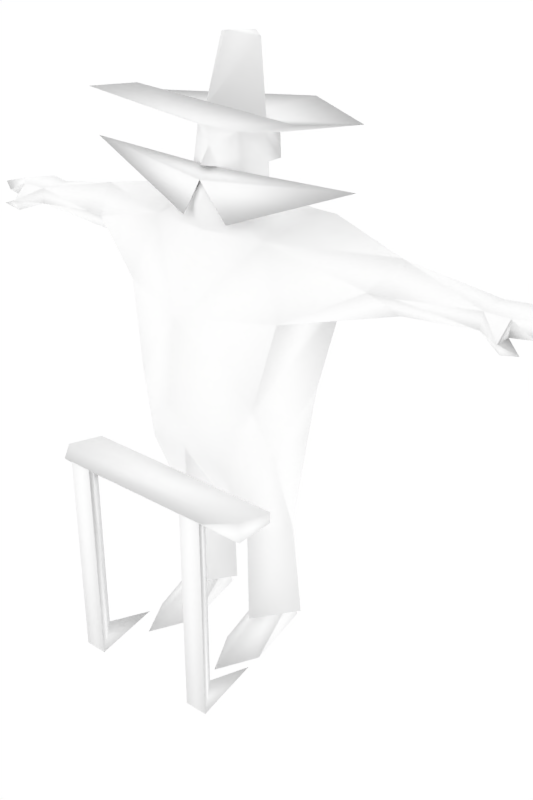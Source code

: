 # Source: malenpc20.blend  (saved by Blender 2.68.0; exported with 4.5.12 LTS)
import bpy
from mathutils import Matrix  # noqa: F401  (used for matrix-valued properties, if any)

bpy.ops.wm.read_factory_settings(use_empty=True)
scene = bpy.context.scene
scene.name = 'Scene'

# ---- collections
col_collection_1 = bpy.data.collections.new('Collection 1'); scene.collection.children.link(col_collection_1)
col_collection_2 = bpy.data.collections.new('Collection 2'); scene.collection.children.link(col_collection_2)
col_collection_2.hide_render = True
col_collection_2.hide_viewport = True
col_collection_11 = bpy.data.collections.new('Collection 11'); scene.collection.children.link(col_collection_11)

# ---- materials (node trees are filled in below, after node groups)
mat_npcs = bpy.data.materials.new('npcs')
mat_npcs.alpha_threshold = 0.0
mat_npcs.use_transparent_shadow = False
mat_npcs.diffuse_color = (1.0, 1.0, 1.0, 1.0)
mat_npcs.roughness = 0.5
mat_npcs.line_color = (0.0, 0.0, 0.0, 1.0)
mat_catmoufobjects1 = bpy.data.materials.new('catmoufobjects1')
mat_catmoufobjects1.alpha_threshold = 0.0
mat_catmoufobjects1.use_transparent_shadow = False
mat_catmoufobjects1.diffuse_color = (1.0, 1.0, 1.0, 1.0)
mat_catmoufobjects1.roughness = 0.5
mat_catmoufobjects1.line_color = (0.0, 0.0, 0.0, 1.0)

# ---- material node trees

# ---- world
world_world = bpy.data.worlds.new('World'); scene.world = world_world
world_world.color = (1.0, 1.0, 1.0)
world_world.use_sun_shadow = False
world_world.sun_shadow_jitter_overblur = 0.0
world_world.cycles.sampling_method = 'MANUAL'
world_world.cycles.sample_map_resolution = 256

# ---- meshes
me_cube = bpy.data.meshes.new('Cube')
me_cube.from_pydata([(-0.1221, -0.1554, 1.72), (-0.08964, -0.1332, 2.013), (-0.1536, -0.04123, 1.746), (-0.1363, -0.04043, 1.902), (-0.1246, -0.04068, 1.996), (-0.1309, -0.03858, 2.044), (-0.0417, -0.177, 1.899), (-0.1053, 0.0005323, 1.941), (-0.1485, 0.01269, 1.998), (-0.1541, 0.009701, 1.911), (-0.339, -0.2369, 1.431), (-0.3488, 0.1312, 1.431), (-0.3298, 0.0944, 1.73), (-0.2336, 0.1152, 1.723), (-0.3179, 0.02327, 1.094), (-0.2377, -0.1915, 1.687), (-0.2637, -0.2785, 1.094), (-1.004, -0.08484, 1.547), (-1.006, 0.05193, 1.559), (-1.006, -0.07535, 1.608), (-1.006, 0.04933, 1.608), (-0.6152, -0.1236, 1.583), (-0.672, -0.005403, 1.479), (-0.672, -0.01226, 1.68), (-0.672, 0.1019, 1.576), (-0.7116, -0.1117, 1.583), (-0.2809, -0.1828, 0.891), (-0.2868, 0.01816, 0.891), (-0.1534, -0.3446, 0.891), (-0.304, -0.03397, 0.1205), (-0.178, 0.1047, 0.1205), (-0.04409, -0.01915, 0.1205), (-0.178, -0.2018, 0.1205), (-0.2667, -0.04561, 0.5121), (-0.1567, -0.1816, 0.5121), (-0.1567, 0.06173, 0.5121), (-0.03468, -0.04685, 0.5121), (-0.1594, 0.09976, 0.3765), (-0.2654, -0.245, 0.0), (-0.08712, -0.2326, 0.0), (-0.1791, -0.4104, 0.0), (-0.2104, 0.0655, 0.0), (-0.145, 0.0655, 0.0), (-0.1793, -0.1113, 0.1284), (-0.1793, 0.03787, 0.1284), (-0.2403, -0.03008, 0.1284), (-0.1146, -0.02172, 0.1284), (-1.104, 0.07322, 1.554), (-1.104, 0.06366, 1.612), (-1.104, -0.09026, 1.554), (-1.104, -0.08639, 1.612), (-1.192, 0.06142, 1.57), (-1.193, -0.01671, 1.605), (-1.193, -0.09395, 1.57), (-1.278, -0.04548, 1.581), (-1.102, -0.1548, 1.554), (-1.171, -0.1433, 1.531), (-1.101, -0.1297, 1.51), (-0.5738, -0.1431, 1.902), (-0.0966, -0.2087, 1.716), (-0.4199, 0.1071, 2.043), (-0.08499, -0.01034, 2.299), (-0.4514, -0.2816, 2.114), (0.1221, -0.1554, 1.72), (0.08964, -0.1332, 2.013), (0.1536, -0.04123, 1.746), (0.1363, -0.04043, 1.902), (0.1246, -0.04068, 1.996), (0.1309, -0.03858, 2.044), (0.0, 0.1099, 1.746), (0.0417, -0.177, 1.899), (0.1053, 0.0005323, 1.941), (0.0, -0.2308, 1.784), (0.1485, 0.01269, 1.998), (0.1541, 0.009701, 1.911), (0.339, -0.2369, 1.431), (0.3488, 0.1312, 1.431), (0.3298, 0.0944, 1.73), (0.2336, 0.1152, 1.723), (0.3179, 0.02327, 1.094), (0.0, 0.1933, 1.431), (0.2377, -0.1915, 1.687), (0.0, 0.1349, 1.094), (0.2637, -0.2785, 1.094), (1.004, -0.08484, 1.547), (1.006, 0.05193, 1.559), (1.006, -0.07535, 1.608), (1.006, 0.04933, 1.608), (0.6152, -0.1236, 1.583), (0.672, -0.005403, 1.479), (0.672, -0.01226, 1.68), (0.672, 0.1019, 1.576), (0.7116, -0.1117, 1.583), (0.2809, -0.1828, 0.891), (0.2868, 0.01816, 0.891), (0.1534, -0.3446, 0.891), (0.304, -0.03397, 0.1205), (0.178, 0.1047, 0.1205), (0.04409, -0.01915, 0.1205), (0.178, -0.2018, 0.1205), (0.2667, -0.04561, 0.5121), (0.1567, -0.1816, 0.5121), (0.1567, 0.06173, 0.5121), (0.03468, -0.04685, 0.5121), (0.1594, 0.09976, 0.3765), (0.2654, -0.245, 0.0), (0.08712, -0.2326, 0.0), (0.1791, -0.4104, 0.0), (0.2104, 0.0655, 0.0), (0.145, 0.0655, 0.0), (0.1793, -0.1113, 0.1284), (0.1793, 0.03787, 0.1284), (0.2403, -0.03008, 0.1284), (0.1146, -0.02172, 0.1284), (1.104, 0.07322, 1.554), (1.104, 0.06366, 1.612), (1.104, -0.09026, 1.554), (1.104, -0.08639, 1.612), (1.192, 0.06142, 1.57), (1.193, -0.01671, 1.605), (1.193, -0.09395, 1.57), (1.278, -0.04548, 1.581), (1.102, -0.1548, 1.554), (1.171, -0.1433, 1.531), (1.101, -0.1297, 1.51), (0.0, -0.1769, 1.965), (0.0, 0.06447, 1.984), (0.0, -0.2179, 1.905), (0.0, -0.3692, 1.412), (0.0, -0.419, 1.094), (0.0, 0.07356, 0.891), (0.0, -0.3446, 0.891), (0.0, -0.2241, 1.688), (0.5738, -0.1431, 1.902), (0.0, -0.2273, 1.858), (0.0966, -0.2087, 1.716), (0.0, -0.1827, 1.898), (0.0, -0.1844, 2.031), (0.0, -0.4884, 2.214), (0.0, 0.3999, 2.032), (0.0, 0.06992, 2.032), (0.0, -0.1893, 2.093), (0.0, -0.08258, 2.318), (0.0, 0.06283, 2.303), (0.4199, 0.1071, 2.043), (0.08499, -0.01034, 2.299), (0.4514, -0.2816, 2.114)], [], [(7, 8, 4), (72, 6, 0), (7, 9, 8), (9, 4, 8), (4, 9, 3), (21, 25, 22), (21, 23, 25), (20, 19, 23), (18, 20, 24), (11, 10, 22), (22, 10, 21), (12, 23, 15), (24, 11, 22), (17, 18, 22), (19, 17, 25), (17, 22, 25), (18, 24, 22), (80, 82, 14), (10, 11, 16), (34, 36, 131), (31, 30, 37), (30, 29, 37), (36, 35, 130), (31, 36, 32), (131, 36, 130), (28, 34, 131), (34, 33, 32), (41, 42, 39), (40, 38, 39), (46, 43, 39), (43, 45, 38), (45, 41, 38), (41, 39, 38), (42, 44, 46), (44, 41, 45), (44, 42, 41), (42, 46, 39), (129, 16, 28), (20, 23, 24), (19, 25, 23), (128, 10, 16), (47, 49, 53), (49, 50, 53), (50, 48, 52), (48, 47, 51), (52, 51, 54), (37, 33, 35), (29, 33, 37), (103, 98, 99), (36, 37, 35), (33, 29, 32), (36, 31, 37), (55, 50, 49), (49, 56, 55), (48, 20, 47), (57, 18, 17), (18, 49, 47), (20, 48, 19), (18, 57, 49), (17, 19, 55), (51, 47, 53), (52, 48, 51), (51, 53, 54), (6, 125, 1), (132, 72, 0), (6, 1, 0), (132, 15, 128), (10, 15, 21), (80, 14, 11), (12, 13, 11), (27, 33, 26), (35, 33, 27), (35, 27, 130), (129, 128, 16), (15, 10, 128), (27, 82, 130), (28, 131, 129), (82, 27, 14), (14, 27, 26, 16), (132, 0, 15), (2, 15, 0), (9, 7, 3), (3, 7, 2), (58, 59, 134), (136, 58, 134), (59, 136, 134), (59, 58, 136), (125, 6, 127), (137, 1, 125), (7, 69, 2), (7, 126, 69), (4, 3, 1), (3, 0, 1), (2, 0, 3), (33, 34, 26), (13, 69, 80), (13, 2, 69), (13, 15, 2), (12, 15, 13), (11, 13, 80), (15, 23, 21), (12, 11, 24), (24, 23, 12), (16, 11, 14), (101, 100, 93), (19, 50, 55), (17, 55, 57), (47, 20, 18), (115, 87, 86), (16, 26, 28), (30, 31, 29), (31, 32, 29), (38, 40, 43), (40, 39, 43), (50, 52, 53), (53, 52, 54), (55, 56, 57), (56, 49, 57), (142, 143, 61), (4, 126, 7), (142, 61, 141), (61, 143, 140), (5, 61, 140), (61, 5, 141), (141, 5, 62), (139, 60, 140), (5, 60, 62), (138, 62, 137), (60, 4, 62), (126, 4, 60), (138, 141, 62), (60, 5, 140), (62, 1, 137), (139, 126, 60), (4, 1, 62), (71, 67, 73), (72, 63, 70), (71, 73, 74), (74, 73, 67), (67, 66, 74), (88, 89, 92), (88, 92, 90), (87, 90, 86), (85, 91, 87), (76, 89, 75), (89, 88, 75), (77, 81, 90), (91, 89, 76), (84, 89, 85), (86, 92, 84), (84, 92, 89), (85, 89, 91), (80, 79, 82), (75, 83, 76), (101, 131, 103), (98, 104, 97), (97, 104, 96), (103, 130, 102), (101, 103, 99), (131, 130, 103), (95, 131, 101), (96, 100, 99), (108, 106, 109), (107, 106, 105), (113, 106, 110), (110, 105, 112), (112, 105, 108), (108, 105, 106), (109, 113, 111), (111, 112, 108), (111, 108, 109), (109, 106, 113), (129, 95, 83), (87, 91, 90), (86, 90, 92), (128, 83, 75), (114, 120, 116), (116, 120, 117), (117, 119, 115), (115, 118, 114), (119, 121, 118), (104, 102, 100), (96, 104, 100), (34, 28, 26), (103, 102, 104), (100, 101, 99), (103, 104, 98), (122, 116, 117), (116, 122, 123), (115, 114, 87), (124, 84, 85), (85, 114, 116), (117, 115, 86), (85, 116, 124), (84, 122, 86), (118, 120, 114), (119, 118, 115), (118, 121, 120), (70, 64, 125), (132, 63, 72), (70, 63, 64), (132, 128, 81), (75, 88, 81), (80, 76, 79), (77, 76, 78), (94, 93, 100), (102, 94, 100), (102, 130, 94), (129, 83, 128), (81, 128, 75), (94, 130, 82), (95, 129, 131), (82, 79, 94), (79, 83, 93, 94), (132, 81, 63), (65, 63, 81), (74, 66, 71), (66, 65, 71), (133, 134, 135), (136, 134, 133), (135, 134, 136), (135, 136, 133), (125, 127, 70), (137, 125, 64), (71, 65, 69), (71, 69, 126), (67, 64, 66), (66, 64, 63), (65, 66, 63), (95, 101, 93), (78, 80, 69), (78, 69, 65), (78, 65, 81), (77, 78, 81), (76, 80, 78), (81, 88, 90), (77, 91, 76), (91, 77, 90), (83, 79, 76), (86, 122, 117), (84, 124, 122), (114, 85, 87), (83, 95, 93), (97, 96, 98), (98, 96, 99), (105, 110, 107), (107, 110, 106), (117, 120, 119), (120, 121, 119), (122, 124, 123), (123, 124, 116), (142, 145, 143), (67, 71, 126), (142, 141, 145), (145, 140, 143), (68, 140, 145), (145, 141, 68), (141, 146, 68), (139, 140, 144), (68, 146, 144), (138, 137, 146), (144, 146, 67), (126, 144, 67), (138, 146, 141), (144, 140, 68), (146, 137, 64), (139, 144, 126), (67, 146, 64), (6, 70, 127), (72, 70, 6), (36, 34, 32), (48, 50, 19)])
me_cube.polygons.foreach_set('use_smooth', [True] * 272)
_uv = me_cube.uv_layers.new(name='UVMap')
_uv.uv.foreach_set('vector', [0.06166, 0.3669, 0.06623, 0.3727, 0.06202, 0.374, 0.09596, 0.3456, 0.09165, 0.3577, 0.08254, 0.3403, 0.06166, 0.3669, 0.0675, 0.3651, 0.06623, 0.3727, 0.0687, 0.362, 0.07572, 0.3697, 0.06988, 0.3708, 0.07572, 0.3697, 0.0687, 0.362, 0.0739, 0.3603, 0.05298, 0.3306, 0.04517, 0.3289, 0.04884, 0.3375, 0.05298, 0.3306, 0.04884, 0.3211, 0.04517, 0.3289, 0.03069, 0.3218, 0.03069, 0.3297, 0.04884, 0.3211, 0.03069, 0.315, 0.03069, 0.3218, 0.04884, 0.3132, 0.06906, 0.3116, 0.06906, 0.297, 0.04884, 0.3061, 0.04884, 0.3375, 0.06906, 0.3453, 0.05298, 0.3306, 0.06906, 0.3238, 0.04884, 0.3211, 0.06906, 0.3356, 0.04884, 0.3132, 0.06906, 0.3116, 0.04884, 0.3061, 0.03069, 0.3078, 0.03069, 0.315, 0.04884, 0.3061, 0.03069, 0.3297, 0.03069, 0.335, 0.04517, 0.3289, 0.03069, 0.335, 0.04884, 0.3375, 0.04517, 0.3289, 0.03069, 0.315, 0.04884, 0.3132, 0.04884, 0.3061, 0.04765, 0.2696, 0.04765, 0.2507, 0.06401, 0.2507, 0.08161, 0.2695, 0.06465, 0.2696, 0.07805, 0.2507, 0.1115, 0.2691, 0.1207, 0.2691, 0.1239, 0.2849, 0.08177, 0.2506, 0.09181, 0.2506, 0.09228, 0.2615, 0.09181, 0.2506, 0.1017, 0.2506, 0.09228, 0.2615, 0.08347, 0.2691, 0.09267, 0.2691, 0.08184, 0.2849, 0.1224, 0.2506, 0.1207, 0.2691, 0.1123, 0.2506, 0.06774, 0.2849, 0.08347, 0.2691, 0.08184, 0.2849, 0.1171, 0.2849, 0.1115, 0.2691, 0.1239, 0.2849, 0.1115, 0.2691, 0.1017, 0.2691, 0.1123, 0.2506, 0.02583, 0.3486, 0.02345, 0.3486, 0.02182, 0.3389, 0.02469, 0.3325, 0.02736, 0.3385, 0.02182, 0.3389, 0.01604, 0.3465, 0.014, 0.3443, 0.01747, 0.3374, 0.014, 0.3443, 0.01208, 0.3463, 0.01084, 0.337, 0.01208, 0.3463, 0.006958, 0.3464, 0.01084, 0.337, 0.02583, 0.3486, 0.02182, 0.3389, 0.02736, 0.3385, 0.02106, 0.3465, 0.0168, 0.3488, 0.01604, 0.3465, 0.01124, 0.3486, 0.006958, 0.3464, 0.01208, 0.3463, 0.0168, 0.3488, 0.02106, 0.3465, 0.02159, 0.3488, 0.02106, 0.3465, 0.01604, 0.3465, 0.01747, 0.3374, 0.1239, 0.2972, 0.1107, 0.2972, 0.1171, 0.2849, 0.03069, 0.3218, 0.04884, 0.3211, 0.04884, 0.3132, 0.03069, 0.3297, 0.04517, 0.3289, 0.04884, 0.3211, 0.02281, 0.2696, 0.002356, 0.2696, 0.005461, 0.2507, 0.005368, 0.324, 0.01062, 0.3274, 0.008338, 0.3294, 0.01062, 0.3274, 0.01085, 0.3304, 0.008338, 0.3294, 0.02325, 0.3212, 0.02344, 0.329, 0.01867, 0.3249, 0.003393, 0.3239, 0.005368, 0.324, 0.004069, 0.3265, 0.01867, 0.3249, 0.01831, 0.3294, 0.014, 0.3236, 0.09228, 0.2615, 0.1017, 0.2691, 0.09267, 0.2691, 0.1017, 0.2506, 0.1017, 0.2691, 0.09228, 0.2615, 0.1207, 0.2691, 0.1224, 0.2506, 0.1123, 0.2506, 0.08347, 0.2691, 0.09228, 0.2615, 0.09267, 0.2691, 0.1017, 0.2691, 0.1017, 0.2506, 0.1123, 0.2506, 0.08347, 0.2691, 0.08177, 0.2506, 0.09228, 0.2615, 0.01394, 0.3294, 0.01085, 0.3304, 0.01062, 0.3274, 0.01062, 0.3274, 0.01505, 0.3285, 0.01394, 0.3294, 0.003393, 0.3239, 0.004747, 0.321, 0.005368, 0.324, 0.01391, 0.3265, 0.006258, 0.3217, 0.01212, 0.322, 0.006258, 0.3217, 0.01062, 0.3274, 0.005368, 0.324, 0.02857, 0.3282, 0.02344, 0.329, 0.02841, 0.3216, 0.006258, 0.3217, 0.01391, 0.3265, 0.01062, 0.3274, 0.02944, 0.3186, 0.02841, 0.3216, 0.02348, 0.3165, 0.004069, 0.3265, 0.005368, 0.324, 0.008338, 0.3294, 0.01867, 0.3249, 0.02344, 0.329, 0.01831, 0.3294, 0.004069, 0.3265, 0.008338, 0.3294, 0.006046, 0.3292, 0.09165, 0.3577, 0.09596, 0.3649, 0.08588, 0.37, 0.09596, 0.3368, 0.09596, 0.3456, 0.08254, 0.3403, 0.09165, 0.3577, 0.08588, 0.37, 0.08254, 0.3403, 0.02281, 0.2855, 0.008822, 0.2861, 0.02281, 0.2696, 0.06906, 0.3453, 0.06906, 0.3356, 0.05298, 0.3306, 0.04765, 0.2696, 0.06401, 0.2507, 0.06465, 0.2696, 0.06411, 0.2863, 0.05931, 0.2859, 0.06465, 0.2696, 0.09608, 0.2849, 0.1017, 0.2691, 0.1068, 0.2849, 0.09267, 0.2691, 0.1017, 0.2691, 0.09608, 0.2849, 0.09267, 0.2691, 0.09608, 0.2849, 0.08184, 0.2849, 0.02281, 0.2507, 0.02281, 0.2696, 0.005461, 0.2507, 0.008822, 0.2861, 0.002356, 0.2696, 0.02281, 0.2696, 0.09608, 0.2849, 0.08184, 0.2972, 0.08184, 0.2849, 0.1171, 0.2849, 0.1239, 0.2849, 0.1239, 0.2972, 0.08184, 0.2972, 0.09608, 0.2849, 0.09608, 0.2972, 0.09608, 0.2972, 0.09608, 0.2849, 0.1068, 0.2849, 0.1107, 0.2972, 0.02281, 0.2855, 0.01538, 0.2894, 0.008822, 0.2861, 0.01278, 0.296, 0.008822, 0.2861, 0.01538, 0.2894, 0.0675, 0.3651, 0.06166, 0.3669, 0.06552, 0.3613, 0.06552, 0.3613, 0.06166, 0.3669, 0.06428, 0.3481, 0.006789, 0.3643, 0.01019, 0.3706, 0.01275, 0.3686, 0.01313, 0.3673, 0.006789, 0.3643, 0.01275, 0.3686, 0.01019, 0.3706, 0.01355, 0.3697, 0.01275, 0.3686, 0.01019, 0.3706, 0.006789, 0.3643, 0.006789, 0.3713, 0.09596, 0.3649, 0.09165, 0.3577, 0.09596, 0.3597, 0.09596, 0.3741, 0.08588, 0.37, 0.09596, 0.3649, 0.06166, 0.3669, 0.04881, 0.348, 0.06428, 0.3481, 0.06166, 0.3669, 0.04881, 0.3668, 0.04881, 0.348, 0.07572, 0.3697, 0.0739, 0.3603, 0.08588, 0.37, 0.0739, 0.3603, 0.08254, 0.3403, 0.08588, 0.37, 0.07107, 0.3447, 0.08254, 0.3403, 0.0739, 0.3603, 0.1017, 0.2691, 0.1115, 0.2691, 0.1068, 0.2849, 0.05931, 0.2859, 0.04765, 0.2875, 0.04765, 0.2696, 0.006204, 0.304, 0.01278, 0.296, 0.01966, 0.3065, 0.006204, 0.304, 0.008822, 0.2861, 0.01278, 0.296, 0.0008131, 0.3019, 0.008822, 0.2861, 0.006204, 0.304, 0.06465, 0.2696, 0.05931, 0.2859, 0.04765, 0.2696, 0.06906, 0.3356, 0.04884, 0.3211, 0.05298, 0.3306, 0.06906, 0.3238, 0.06906, 0.3116, 0.04884, 0.3132, 0.04884, 0.3132, 0.04884, 0.3211, 0.06906, 0.3238, 0.07805, 0.2507, 0.06465, 0.2696, 0.06401, 0.2507, 0.1115, 0.2691, 0.1017, 0.2691, 0.1068, 0.2849, 0.02841, 0.3216, 0.02325, 0.3212, 0.02348, 0.3165, 0.02944, 0.3186, 0.02348, 0.3165, 0.0252, 0.3144, 0.005368, 0.324, 0.004747, 0.321, 0.006258, 0.3217, 0.02344, 0.329, 0.02857, 0.3282, 0.02841, 0.3216, 0.1107, 0.2972, 0.1068, 0.2849, 0.1171, 0.2849, 0.08014, 0.2869, 0.08014, 0.2946, 0.07224, 0.287, 0.08014, 0.2946, 0.07065, 0.2957, 0.07224, 0.287, 0.01084, 0.337, 0.01407, 0.3323, 0.014, 0.3443, 0.01407, 0.3323, 0.01747, 0.3374, 0.014, 0.3443, 0.02325, 0.3212, 0.01867, 0.3249, 0.01809, 0.3205, 0.01809, 0.3205, 0.01867, 0.3249, 0.014, 0.3236, 0.02348, 0.3165, 0.02152, 0.3131, 0.0252, 0.3144, 0.01512, 0.3276, 0.01062, 0.3274, 0.01391, 0.3265, 0.07943, 0.3235, 0.07943, 0.3371, 0.07145, 0.3304, 0.06202, 0.374, 0.04881, 0.3668, 0.06166, 0.3669, 0.1194, 0.3388, 0.1137, 0.3375, 0.1239, 0.3269, 0.1137, 0.3375, 0.1082, 0.3388, 0.1051, 0.3253, 0.1137, 0.3241, 0.1137, 0.3375, 0.1051, 0.3253, 0.1137, 0.3375, 0.1137, 0.3241, 0.1239, 0.3269, 0.08887, 0.2987, 0.09621, 0.3043, 0.08339, 0.3252, 0.1241, 0.2989, 0.1066, 0.3234, 0.1047, 0.2987, 0.09621, 0.3043, 0.1066, 0.3234, 0.08339, 0.3252, 0.06993, 0.2987, 0.08339, 0.3252, 0.08887, 0.2987, 0.1066, 0.3234, 0.09774, 0.3049, 0.08339, 0.3252, 0.1047, 0.2987, 0.09774, 0.3049, 0.1066, 0.3234, 0.06993, 0.2987, 0.08887, 0.2987, 0.08339, 0.3252, 0.1066, 0.3234, 0.09621, 0.3043, 0.1047, 0.2987, 0.08339, 0.3252, 0.0922, 0.3029, 0.08887, 0.2987, 0.1241, 0.2989, 0.1047, 0.2987, 0.1066, 0.3234, 0.09774, 0.3049, 0.0922, 0.3029, 0.08339, 0.3252, 0.06166, 0.3669, 0.06202, 0.374, 0.06623, 0.3727, 0.09596, 0.3456, 0.1094, 0.3403, 0.1003, 0.3577, 0.06166, 0.3669, 0.06623, 0.3727, 0.0675, 0.3651, 0.1232, 0.362, 0.122, 0.3708, 0.1162, 0.3697, 0.1162, 0.3697, 0.118, 0.3603, 0.1232, 0.362, 0.05298, 0.3306, 0.04884, 0.3375, 0.04517, 0.3289, 0.05298, 0.3306, 0.04517, 0.3289, 0.04884, 0.3211, 0.03069, 0.3218, 0.04884, 0.3211, 0.03069, 0.3297, 0.03069, 0.315, 0.04884, 0.3132, 0.03069, 0.3218, 0.06906, 0.3116, 0.04884, 0.3061, 0.06906, 0.297, 0.04884, 0.3375, 0.05298, 0.3306, 0.06906, 0.3453, 0.06906, 0.3238, 0.06906, 0.3356, 0.04884, 0.3211, 0.04884, 0.3132, 0.04884, 0.3061, 0.06906, 0.3116, 0.03069, 0.3078, 0.04884, 0.3061, 0.03069, 0.315, 0.03069, 0.3297, 0.04517, 0.3289, 0.03069, 0.335, 0.03069, 0.335, 0.04517, 0.3289, 0.04884, 0.3375, 0.03069, 0.315, 0.04884, 0.3061, 0.04884, 0.3132, 0.04765, 0.2696, 0.06401, 0.2507, 0.04765, 0.2507, 0.08161, 0.2695, 0.07805, 0.2507, 0.06465, 0.2696, 0.1115, 0.2691, 0.1239, 0.2849, 0.1207, 0.2691, 0.08177, 0.2506, 0.09228, 0.2615, 0.09181, 0.2506, 0.09181, 0.2506, 0.09228, 0.2615, 0.1017, 0.2506, 0.08347, 0.2691, 0.08184, 0.2849, 0.09267, 0.2691, 0.1115, 0.2691, 0.1207, 0.2691, 0.1123, 0.2506, 0.06774, 0.2849, 0.08184, 0.2849, 0.08347, 0.2691, 0.1171, 0.2849, 0.1239, 0.2849, 0.1115, 0.2691, 0.1017, 0.2506, 0.1017, 0.2691, 0.1123, 0.2506, 0.02583, 0.3486, 0.02182, 0.3389, 0.02345, 0.3486, 0.02469, 0.3325, 0.02182, 0.3389, 0.02736, 0.3385, 0.01604, 0.3465, 0.01747, 0.3374, 0.014, 0.3443, 0.014, 0.3443, 0.01084, 0.337, 0.01208, 0.3463, 0.01208, 0.3463, 0.01084, 0.337, 0.006958, 0.3464, 0.02583, 0.3486, 0.02736, 0.3385, 0.02182, 0.3389, 0.02106, 0.3465, 0.01604, 0.3465, 0.0168, 0.3488, 0.01124, 0.3486, 0.01208, 0.3463, 0.006958, 0.3464, 0.0168, 0.3488, 0.02159, 0.3488, 0.02106, 0.3465, 0.02106, 0.3465, 0.01747, 0.3374, 0.01604, 0.3465, 0.1239, 0.2972, 0.1171, 0.2849, 0.1107, 0.2972, 0.03069, 0.3218, 0.04884, 0.3132, 0.04884, 0.3211, 0.03069, 0.3297, 0.04884, 0.3211, 0.04517, 0.3289, 0.02281, 0.2696, 0.04016, 0.2507, 0.04327, 0.2696, 0.005368, 0.324, 0.008338, 0.3294, 0.01062, 0.3274, 0.01062, 0.3274, 0.008338, 0.3294, 0.01085, 0.3304, 0.02325, 0.3212, 0.01867, 0.3249, 0.02344, 0.329, 0.003393, 0.3239, 0.004069, 0.3265, 0.005368, 0.324, 0.01867, 0.3249, 0.014, 0.3236, 0.01831, 0.3294, 0.09228, 0.2615, 0.09267, 0.2691, 0.1017, 0.2691, 0.1017, 0.2506, 0.09228, 0.2615, 0.1017, 0.2691, 0.1115, 0.2691, 0.1171, 0.2849, 0.1068, 0.2849, 0.08347, 0.2691, 0.09267, 0.2691, 0.09228, 0.2615, 0.1017, 0.2691, 0.1115, 0.2691, 0.1123, 0.2506, 0.08347, 0.2691, 0.09228, 0.2615, 0.08177, 0.2506, 0.01394, 0.3294, 0.01062, 0.3274, 0.01085, 0.3304, 0.01062, 0.3274, 0.01394, 0.3294, 0.01505, 0.3285, 0.003393, 0.3239, 0.005368, 0.324, 0.004747, 0.321, 0.01391, 0.3265, 0.01212, 0.322, 0.006258, 0.3217, 0.006258, 0.3217, 0.005368, 0.324, 0.01062, 0.3274, 0.02325, 0.3212, 0.02344, 0.329, 0.02841, 0.3216, 0.006258, 0.3217, 0.01062, 0.3274, 0.01391, 0.3265, 0.02944, 0.3186, 0.02348, 0.3165, 0.02841, 0.3216, 0.004069, 0.3265, 0.008338, 0.3294, 0.005368, 0.324, 0.01867, 0.3249, 0.01831, 0.3294, 0.02344, 0.329, 0.004069, 0.3265, 0.006046, 0.3292, 0.008338, 0.3294, 0.1003, 0.3577, 0.106, 0.37, 0.09596, 0.3649, 0.09596, 0.3368, 0.1094, 0.3403, 0.09596, 0.3456, 0.1003, 0.3577, 0.1094, 0.3403, 0.106, 0.37, 0.02281, 0.2855, 0.02281, 0.2696, 0.0368, 0.2861, 0.06906, 0.3453, 0.05298, 0.3306, 0.06906, 0.3356, 0.04765, 0.2696, 0.06465, 0.2696, 0.06401, 0.2507, 0.06411, 0.2863, 0.06465, 0.2696, 0.05931, 0.2859, 0.09608, 0.2849, 0.1068, 0.2849, 0.1017, 0.2691, 0.09267, 0.2691, 0.09608, 0.2849, 0.1017, 0.2691, 0.09267, 0.2691, 0.08184, 0.2849, 0.09608, 0.2849, 0.02281, 0.2507, 0.04016, 0.2507, 0.02281, 0.2696, 0.0368, 0.2861, 0.02281, 0.2696, 0.04327, 0.2696, 0.09608, 0.2849, 0.08184, 0.2849, 0.08184, 0.2972, 0.1171, 0.2849, 0.1239, 0.2972, 0.1239, 0.2849, 0.08184, 0.2972, 0.09608, 0.2972, 0.09608, 0.2849, 0.09608, 0.2972, 0.1107, 0.2972, 0.1068, 0.2849, 0.09608, 0.2849, 0.02281, 0.2855, 0.0368, 0.2861, 0.03024, 0.2894, 0.03284, 0.296, 0.03024, 0.2894, 0.0368, 0.2861, 0.0675, 0.3651, 0.06552, 0.3613, 0.06166, 0.3669, 0.06552, 0.3613, 0.06428, 0.3481, 0.06166, 0.3669, 0.006789, 0.3643, 0.01275, 0.3686, 0.01019, 0.3706, 0.01313, 0.3673, 0.01275, 0.3686, 0.006789, 0.3643, 0.01019, 0.3706, 0.01275, 0.3686, 0.01355, 0.3697, 0.01019, 0.3706, 0.006789, 0.3713, 0.006789, 0.3643, 0.09596, 0.3649, 0.09596, 0.3597, 0.1003, 0.3577, 0.09596, 0.3741, 0.09596, 0.3649, 0.106, 0.37, 0.06166, 0.3669, 0.06428, 0.3481, 0.04881, 0.348, 0.06166, 0.3669, 0.04881, 0.348, 0.04881, 0.3668, 0.1162, 0.3697, 0.106, 0.37, 0.118, 0.3603, 0.118, 0.3603, 0.106, 0.37, 0.1094, 0.3403, 0.1208, 0.3447, 0.118, 0.3603, 0.1094, 0.3403, 0.1171, 0.2849, 0.1115, 0.2691, 0.1068, 0.2849, 0.05931, 0.2859, 0.04765, 0.2696, 0.04765, 0.2875, 0.03942, 0.304, 0.02596, 0.3065, 0.03284, 0.296, 0.03942, 0.304, 0.03284, 0.296, 0.0368, 0.2861, 0.04481, 0.3019, 0.03942, 0.304, 0.0368, 0.2861, 0.06465, 0.2696, 0.04765, 0.2696, 0.05931, 0.2859, 0.06906, 0.3356, 0.05298, 0.3306, 0.04884, 0.3211, 0.06906, 0.3238, 0.04884, 0.3132, 0.06906, 0.3116, 0.04884, 0.3132, 0.06906, 0.3238, 0.04884, 0.3211, 0.07805, 0.2507, 0.06401, 0.2507, 0.06465, 0.2696, 0.02841, 0.3216, 0.02348, 0.3165, 0.02325, 0.3212, 0.02944, 0.3186, 0.0252, 0.3144, 0.02348, 0.3165, 0.005368, 0.324, 0.006258, 0.3217, 0.004747, 0.321, 0.1107, 0.2972, 0.1171, 0.2849, 0.1068, 0.2849, 0.08014, 0.2869, 0.07224, 0.287, 0.08014, 0.2946, 0.08014, 0.2946, 0.07224, 0.287, 0.07065, 0.2957, 0.01084, 0.337, 0.014, 0.3443, 0.01407, 0.3323, 0.01407, 0.3323, 0.014, 0.3443, 0.01747, 0.3374, 0.02325, 0.3212, 0.01809, 0.3205, 0.01867, 0.3249, 0.01809, 0.3205, 0.014, 0.3236, 0.01867, 0.3249, 0.02348, 0.3165, 0.0252, 0.3144, 0.02152, 0.3131, 0.01512, 0.3276, 0.01391, 0.3265, 0.01062, 0.3274, 0.07943, 0.3235, 0.0874, 0.3304, 0.07943, 0.3371, 0.06202, 0.374, 0.06166, 0.3669, 0.04881, 0.3668, 0.1194, 0.3388, 0.1239, 0.3269, 0.1137, 0.3375, 0.1137, 0.3375, 0.1051, 0.3253, 0.1082, 0.3388, 0.1137, 0.3241, 0.1051, 0.3253, 0.1137, 0.3375, 0.1137, 0.3375, 0.1239, 0.3269, 0.1137, 0.3241, 0.08887, 0.2987, 0.08339, 0.3252, 0.09621, 0.3043, 0.1241, 0.2989, 0.1047, 0.2987, 0.1066, 0.3234, 0.09621, 0.3043, 0.08339, 0.3252, 0.1066, 0.3234, 0.06993, 0.2987, 0.08887, 0.2987, 0.08339, 0.3252, 0.1066, 0.3234, 0.08339, 0.3252, 0.09774, 0.3049, 0.1047, 0.2987, 0.1066, 0.3234, 0.09774, 0.3049, 0.06993, 0.2987, 0.08339, 0.3252, 0.08887, 0.2987, 0.1066, 0.3234, 0.1047, 0.2987, 0.09621, 0.3043, 0.08339, 0.3252, 0.08887, 0.2987, 0.0922, 0.3029, 0.1241, 0.2989, 0.1066, 0.3234, 0.1047, 0.2987, 0.09774, 0.3049, 0.08339, 0.3252, 0.0922, 0.3029, 0.09165, 0.3577, 0.1003, 0.3577, 0.09596, 0.3597, 0.09596, 0.3456, 0.1003, 0.3577, 0.09165, 0.3577, 0.1207, 0.2691, 0.1115, 0.2691, 0.1123, 0.2506, 0.02344, 0.329, 0.02325, 0.3212, 0.02841, 0.3216])
me_cube.materials.append(mat_npcs)
me_cube.use_remesh_preserve_volume = False
me_cube.use_remesh_preserve_attributes = False
me_cube.use_mirror_x = True
me_cube.update()
me_plane = bpy.data.meshes.new('Plane')
me_plane.from_pydata([(0.4228, -0.117, 0.7574), (-0.4228, -0.117, 0.7574), (0.4228, 0.04622, 0.7574), (-0.4228, 0.04622, 0.7574), (0.3399, -0.2091, 0.8455), (-0.3399, -0.2091, 0.8455), (0.4228, 0.04622, 0.8013), (-0.4228, 0.04622, 0.8013), (0.4228, -0.117, 0.8362), (-0.4228, -0.117, 0.8362), (-0.2703, -0.1174, 0.07951), (-0.2703, -0.1174, 0.7617), (-0.2244, -0.1969, 0.0), (-0.2244, -0.1969, 0.8352), (-0.3162, -0.1969, 0.0), (-0.3162, -0.1969, 0.8352), (0.2703, -0.1174, 0.7617), (0.2703, -0.1174, 0.07951), (-0.2703, 0.1015, 0.0), (0.3162, -0.1969, 3.338e-06), (0.3162, -0.1969, 0.8352), (0.2244, -0.1969, 3.338e-06), (0.2244, -0.1969, 0.8352), (0.2703, 0.1015, 3.338e-06)], [], [(1, 3, 2, 0), (9, 8, 6, 7), (5, 4, 8, 9), (0, 8, 4), (1, 0, 4, 5), (2, 3, 7, 6), (0, 2, 6, 8), (3, 1, 9, 7), (1, 5, 9), (10, 11, 13, 12), (12, 13, 15, 14), (14, 15, 11, 10), (12, 18, 10), (19, 20, 22, 21), (14, 18, 12), (10, 18, 14), (17, 16, 20, 19), (21, 22, 16, 17), (19, 23, 17), (21, 23, 19), (17, 23, 21)])
me_plane.polygons.foreach_set('use_smooth', [True] * 21)
_uv = me_plane.uv_layers.new(name='UVMap')
_uv.uv.foreach_set('vector', [0.03497, 0.8843, 0.02454, 0.8843, 0.02454, 0.8488, 0.03497, 0.8488, 0.07797, 0.1365, 0.0001551, 0.1365, 0.0001551, 0.1211, 0.07797, 0.1211, 0.07035, 0.145, 0.007783, 0.145, 0.0001551, 0.1365, 0.07797, 0.1365, 0.215, 0.8292, 0.2177, 0.8411, 0.2367, 0.8384, 0.2456, 0.8399, 0.1896, 0.8399, 0.1951, 0.8314, 0.2401, 0.8314, 0.1391, 0.8396, 0.1391, 0.7524, 0.1436, 0.7524, 0.1436, 0.8396, 0.215, 0.8292, 0.1904, 0.8347, 0.1919, 0.8414, 0.2177, 0.8411, 0.1904, 0.8347, 0.215, 0.8292, 0.2177, 0.8411, 0.1919, 0.8414, 0.215, 0.8292, 0.2367, 0.8384, 0.2177, 0.8411, 0.1467, 0.8454, 0.1723, 0.8454, 0.1723, 0.8537, 0.1467, 0.8537, 0.1467, 0.8454, 0.1723, 0.8454, 0.1723, 0.8537, 0.1467, 0.8537, 0.1467, 0.8454, 0.1723, 0.8454, 0.1723, 0.8537, 0.1467, 0.8537, 0.1742, 0.8454, 0.1515, 0.8537, 0.167, 0.8537, 0.1467, 0.8454, 0.1723, 0.8454, 0.1723, 0.8537, 0.1467, 0.8537, 0.1132, 0.7102, 0.1064, 0.7489, 0.1064, 0.7102, 0.167, 0.8537, 0.1471, 0.8454, 0.1742, 0.8454, 0.1467, 0.8454, 0.1723, 0.8454, 0.1723, 0.8537, 0.1467, 0.8537, 0.1467, 0.8454, 0.1723, 0.8454, 0.1723, 0.8537, 0.1467, 0.8537, 0.1742, 0.8454, 0.1515, 0.8537, 0.167, 0.8537, 0.1132, 0.7102, 0.1064, 0.7489, 0.1064, 0.7102, 0.167, 0.8537, 0.1471, 0.8454, 0.1742, 0.8454])
me_plane.materials.append(mat_catmoufobjects1)
me_plane.use_remesh_preserve_volume = False
me_plane.use_remesh_preserve_attributes = False
me_plane.use_mirror_vertex_groups = False
me_plane.update()
arm_simplerrig = bpy.data.armatures.new('simplerrig')  # bones are not reproduced

# ---- objects
ob_malenpc20 = bpy.data.objects.new('malenpc20', me_cube)
ob_simplerrig = bpy.data.objects.new('simplerrig', arm_simplerrig)
ob_keyboard = bpy.data.objects.new('keyboard', me_plane)

# ---- transforms, parenting, visibility, modifiers, constraints
ob_malenpc20.parent = ob_simplerrig
ob_malenpc20.location = (0.0, 0.0, 0.0)
ob_malenpc20.lock_rotations_4d = False
ob_malenpc20.empty_display_type = 'ARROWS'
ob_malenpc20.lineart.crease_threshold = 0.0
ob_malenpc20.use_mesh_mirror_x = True
_vg = ob_malenpc20.vertex_groups.new(name='Bone.005')
for _i, _w in zip([0, 1, 2, 3, 4, 5, 6, 7, 8, 9, 58, 59, 60, 61, 62, 63, 64, 65, 66, 67, 68, 69, 70, 71, 72, 73, 74, 125, 126, 127, 132, 133, 134, 135, 136, 137, 138, 139, 140, 141, 142, 143, 144, 145, 146], [0.9903, 1.0, 0.9997, 1.0, 1.0, 1.0, 1.0, 1.0, 1.0, 1.0, 1.0, 1.0, 1.0, 1.0, 1.0, 0.9903, 1.0, 0.9997, 1.0, 1.0, 1.0, 0.9955, 1.0, 1.0, 1.0, 1.0, 1.0, 1.0, 1.0, 1.0, 0.79, 1.0, 1.0, 1.0, 1.0, 1.0, 1.0, 1.0, 1.0, 1.0, 1.0, 1.0, 1.0, 1.0, 1.0]): _vg.add([_i], _w, 'REPLACE')
_vg = ob_malenpc20.vertex_groups.new(name='Bone.004')
for _i, _w in zip([0, 2, 63, 65, 69, 72, 132], [0.8418, 0.1859, 0.8418, 0.1859, 0.01482, 0.003562, 0.4265]): _vg.add([_i], _w, 'REPLACE')
_vg = ob_malenpc20.vertex_groups.new(name='Bone.003_L.001')
for _i, _w in zip([2, 10, 11, 12, 13, 15, 21, 22, 23, 24], [0.0, 1.0, 1.0, 1.0, 0.1042, 0.2686, 1.0, 0.9998, 1.0, 1.0]): _vg.add([_i], _w, 'REPLACE')
_vg = ob_malenpc20.vertex_groups.new(name='Bone.003_R.001')
for _i, _w in zip([65, 75, 76, 77, 78, 81, 88, 89, 90, 91], [0.0, 1.0, 1.0, 1.0, 0.1042, 0.2686, 1.0, 0.9998, 1.0, 1.0]): _vg.add([_i], _w, 'REPLACE')
_vg = ob_malenpc20.vertex_groups.new(name='Bone.003_L.002')
for _i, _w in zip([17, 18, 19, 20, 22, 23, 24, 25], [0.9976, 1.0, 0.9998, 0.4936, 1.0, 0.9999, 1.0, 1.0]): _vg.add([_i], _w, 'REPLACE')
_vg = ob_malenpc20.vertex_groups.new(name='Bone.003_R.002')
for _i, _w in zip([84, 85, 86, 87, 89, 90, 91, 92], [0.9976, 1.0, 0.9998, 0.4936, 1.0, 0.9999, 1.0, 1.0]): _vg.add([_i], _w, 'REPLACE')
_vg = ob_malenpc20.vertex_groups.new(name='Bone.003_L.003')
for _i, _w in zip([17, 18, 19, 20, 47, 48, 49, 50, 57], [0.9854, 0.9727, 0.9865, 0.9955, 1.0, 0.999, 0.9998, 0.9996, 0.03805]): _vg.add([_i], _w, 'REPLACE')
_vg = ob_malenpc20.vertex_groups.new(name='Bone.003_R.003')
for _i, _w in zip([84, 85, 86, 87, 114, 115, 116, 117, 124], [0.9854, 0.9727, 0.9865, 0.9955, 1.0, 0.999, 0.9998, 0.9996, 0.03805]): _vg.add([_i], _w, 'REPLACE')
_vg = ob_malenpc20.vertex_groups.new(name='Bone.003_L.006')
for _i, _w in zip([49, 55, 57], [0.9999, 1.0, 0.9999]): _vg.add([_i], _w, 'REPLACE')
_vg = ob_malenpc20.vertex_groups.new(name='Bone.003_R.006')
for _i, _w in zip([116, 122, 124], [0.9999, 1.0, 0.9999]): _vg.add([_i], _w, 'REPLACE')
_vg = ob_malenpc20.vertex_groups.new(name='Bone.003_L.007')
for _i, _w in zip([49, 55, 56, 57], [0.9998, 0.9983, 0.9999, 0.9993]): _vg.add([_i], _w, 'REPLACE')
_vg = ob_malenpc20.vertex_groups.new(name='Bone.003_R.007')
for _i, _w in zip([116, 122, 123, 124], [0.9998, 0.9983, 0.9999, 0.9993]): _vg.add([_i], _w, 'REPLACE')
_vg = ob_malenpc20.vertex_groups.new(name='Bone.003_L.004')
for _i, _w in zip([47, 48, 50, 51, 52, 53], [0.904, 0.993, 0.9987, 1.0, 1.0, 1.0]): _vg.add([_i], _w, 'REPLACE')
_vg = ob_malenpc20.vertex_groups.new(name='Bone.003_R.004')
for _i, _w in zip([114, 115, 117, 118, 119, 120], [0.904, 0.993, 0.9987, 1.0, 1.0, 1.0]): _vg.add([_i], _w, 'REPLACE')
_vg = ob_malenpc20.vertex_groups.new(name='Bone.003_L.005')
for _i, _w in zip([51, 52, 53, 54], [0.998, 0.9766, 0.9329, 1.0]): _vg.add([_i], _w, 'REPLACE')
_vg = ob_malenpc20.vertex_groups.new(name='Bone.003_R.005')
for _i, _w in zip([118, 119, 120, 121], [0.998, 0.9766, 0.9329, 1.0]): _vg.add([_i], _w, 'REPLACE')
_vg = ob_malenpc20.vertex_groups.new(name='Bone.003_L')
for _i, _w in zip([10, 11, 12, 13, 15, 80], [1.0, 1.0, 1.0, 1.0, 1.0, 0.9982]): _vg.add([_i], _w, 'REPLACE')
_vg = ob_malenpc20.vertex_groups.new(name='Bone.003_R')
for _i, _w in zip([75, 76, 77, 78, 80, 81], [1.0, 1.0, 1.0, 1.0, 0.9982, 1.0]): _vg.add([_i], _w, 'REPLACE')
_vg = ob_malenpc20.vertex_groups.new(name='Bone.003')
for _i, _w in zip([10, 11, 12, 13, 15, 56, 69, 75, 76, 77, 78, 80, 81, 123, 128, 132], [0.0, 0.0, 0.004507, 1.0, 1.0, 0.0003543, 1.0, 0.0, 0.0, 0.004507, 1.0, 1.0, 1.0, 0.0003543, 0.9997, 1.0]): _vg.add([_i], _w, 'REPLACE')
_vg = ob_malenpc20.vertex_groups.new(name='Bone.002')
for _i, _w in zip([10, 11, 14, 16, 26, 27, 75, 76, 79, 80, 82, 83, 93, 94, 128, 129], [1.0, 0.0003175, 1.0, 1.0, 1.0, 1.0, 1.0, 0.0003175, 1.0, 0.0, 1.0, 1.0, 1.0, 1.0, 1.0, 1.0]): _vg.add([_i], _w, 'REPLACE')
_vg = ob_malenpc20.vertex_groups.new(name='Bone.001')
for _i, _w in zip([14, 16, 26, 27, 28, 79, 82, 83, 93, 94, 95, 129, 130, 131], [1.0, 1.0, 1.0, 1.0, 0.9682, 1.0, 1.0, 1.0, 1.0, 1.0, 0.9682, 1.0, 1.0, 1.0]): _vg.add([_i], _w, 'REPLACE')
_vg = ob_malenpc20.vertex_groups.new(name='Bone_R.001')
for _i, _w in zip([95, 100, 101, 102, 103, 130, 131], [0.744, 1.0, 1.0, 1.0, 1.0, 1.0, 0.3063]): _vg.add([_i], _w, 'REPLACE')
_vg = ob_malenpc20.vertex_groups.new(name='Bone_L.001')
for _i, _w in zip([28, 33, 34, 35, 36, 130, 131], [0.744, 1.0, 1.0, 1.0, 1.0, 1.0, 0.3063]): _vg.add([_i], _w, 'REPLACE')
_vg = ob_malenpc20.vertex_groups.new(name='Bone_R.002')
_vg.add([96, 97, 98, 99, 101, 104, 110, 111], 1.0, 'REPLACE')
_vg = ob_malenpc20.vertex_groups.new(name='Bone_L.002')
_vg.add([29, 30, 31, 32, 34, 37, 43, 44], 1.0, 'REPLACE')
_vg = ob_malenpc20.vertex_groups.new(name='Bone_R.003')
for _i, _w in zip([96, 97, 98, 99, 105, 106, 108, 109, 110, 111, 112, 113], [0.9906, 1.0, 1.0, 1.0, 0.0, 0.0, 1.0, 1.0, 1.0, 1.0, 1.0, 1.0]): _vg.add([_i], _w, 'REPLACE')
_vg = ob_malenpc20.vertex_groups.new(name='Bone_L.003')
for _i, _w in zip([29, 30, 31, 32, 38, 39, 41, 42, 43, 44, 45, 46], [0.9906, 1.0, 1.0, 1.0, 0.0, 0.0, 1.0, 1.0, 1.0, 1.0, 1.0, 1.0]): _vg.add([_i], _w, 'REPLACE')
_vg = ob_malenpc20.vertex_groups.new(name='Bone_R.004')
_vg.add([105, 106, 107], 1.0, 'REPLACE')
_vg = ob_malenpc20.vertex_groups.new(name='Bone_L.004')
_vg.add([38, 39, 40], 1.0, 'REPLACE')
_vg = ob_malenpc20.vertex_groups.new(name='upperarmRight')
_vg.add([10, 11, 12, 13, 15, 21, 22, 23, 24], 1.0, 'REPLACE')
_vg = ob_malenpc20.vertex_groups.new(name='upperarmLeft')
_vg.add([75, 76, 77, 78, 81, 88, 89, 90, 91], 1.0, 'REPLACE')
_vg = ob_malenpc20.vertex_groups.new(name='lowerarmRight')
_vg.add([17, 18, 19, 20, 22, 23, 24, 25], 1.0, 'REPLACE')
_vg = ob_malenpc20.vertex_groups.new(name='lowerarmLeft')
_vg.add([84, 85, 86, 87, 89, 90, 91, 92], 1.0, 'REPLACE')
_vg = ob_malenpc20.vertex_groups.new(name='palmRight')
_vg.add([17, 18, 19, 20, 47, 48, 49, 50], 1.0, 'REPLACE')
_vg = ob_malenpc20.vertex_groups.new(name='palmLeft')
_vg.add([84, 85, 86, 87, 114, 115, 116, 117], 1.0, 'REPLACE')
_vg = ob_malenpc20.vertex_groups.new(name='thumbbaseRight')
_vg.add([49, 55, 57], 1.0, 'REPLACE')
_vg = ob_malenpc20.vertex_groups.new(name='thumbbaseLeft')
_vg.add([116, 122, 124], 1.0, 'REPLACE')
_vg = ob_malenpc20.vertex_groups.new(name='thumbRight')
_vg.add([55, 56, 57], 1.0, 'REPLACE')
_vg = ob_malenpc20.vertex_groups.new(name='thumbLeft')
_vg.add([122, 123, 124], 1.0, 'REPLACE')
_vg = ob_malenpc20.vertex_groups.new(name='fingerbaseRight')
for _i, _w in zip([47, 48, 50, 51, 52, 53], [0.0009302, 1.0, 1.0, 1.0, 1.0, 1.0]): _vg.add([_i], _w, 'REPLACE')
_vg = ob_malenpc20.vertex_groups.new(name='fingerbaseLeft')
for _i, _w in zip([114, 115, 117, 118, 119, 120], [0.0009302, 1.0, 1.0, 1.0, 1.0, 1.0]): _vg.add([_i], _w, 'REPLACE')
_vg = ob_malenpc20.vertex_groups.new(name='fingertipsRight')
_vg.add([51, 52, 53, 54], 1.0, 'REPLACE')
_vg = ob_malenpc20.vertex_groups.new(name='fingertipsLeft')
_vg.add([118, 119, 120, 121], 1.0, 'REPLACE')
_vg = ob_malenpc20.vertex_groups.new(name='shoulderRight')
for _i, _w in zip([10, 11, 12, 13, 15], [1.0, 1.0, 0.5353, 1.0, 1.0]): _vg.add([_i], _w, 'REPLACE')
_vg = ob_malenpc20.vertex_groups.new(name='shoulderLeft')
for _i, _w in zip([75, 76, 77, 78, 81], [1.0, 1.0, 0.5353, 1.0, 1.0]): _vg.add([_i], _w, 'REPLACE')
_vg = ob_malenpc20.vertex_groups.new(name='neck')
_vg.add([0, 2, 63, 65, 69, 132], 1.0, 'REPLACE')
_vg = ob_malenpc20.vertex_groups.new(name='head')
for _i, _w in zip([0, 1, 2, 3, 4, 5, 6, 7, 8, 9, 29, 30, 31, 32, 38, 39, 40, 41, 42, 43, 44, 45, 46, 58, 59, 60, 61, 62, 63, 64, 65, 66, 67, 68, 69, 70, 71, 72, 73, 74, 96, 97, 98, 99, 105, 106, 107, 108, 109, 110, 111, 112, 113, 125, 126, 127, 132, 133, 134, 135, 136, 137, 138, 139, 140, 141, 142, 143, 144, 145, 146], [1.0, 1.0, 1.0, 1.0, 1.0, 1.0, 1.0, 1.0, 1.0, 1.0, 0.0, 0.0, 0.0, 0.0, 0.0, 0.0, 0.0, 0.0, 0.0, 0.0, 0.0, 0.0, 0.0, 1.0, 1.0, 1.0, 1.0, 1.0, 1.0, 1.0, 1.0, 1.0, 1.0, 1.0, 1.0, 1.0, 1.0, 1.0, 1.0, 1.0, 0.0, 0.0, 0.0, 0.0, 0.0, 0.0, 0.0, 0.0, 0.0, 0.0, 0.0, 0.0, 0.0, 1.0, 1.0, 1.0, 1.0, 1.0, 1.0, 1.0, 1.0, 1.0, 1.0, 1.0, 1.0, 1.0, 1.0, 1.0, 1.0, 1.0, 1.0]): _vg.add([_i], _w, 'REPLACE')
_vg = ob_malenpc20.vertex_groups.new(name='tacheRight')
_vg.add([58, 59, 134, 136], 1.0, 'REPLACE')
_vg = ob_malenpc20.vertex_groups.new(name='tacheLeft')
_vg.add([133, 134, 135, 136], 1.0, 'REPLACE')
_vg = ob_malenpc20.vertex_groups.new(name='hat')
_vg = ob_malenpc20.vertex_groups.new(name='upperribcage')
for _i, _w in zip([10, 11, 12, 13, 15, 69, 75, 76, 77, 78, 80, 81, 128, 132], [0.3545, 1.0, 1.0, 1.0, 1.0, 1.0, 0.3545, 1.0, 1.0, 1.0, 1.0, 1.0, 1.0, 1.0]): _vg.add([_i], _w, 'REPLACE')
_vg = ob_malenpc20.vertex_groups.new(name='lowerribcage')
for _i, _w in zip([0, 2, 10, 11, 12, 13, 14, 15, 16, 59, 63, 65, 69, 75, 76, 77, 78, 79, 80, 81, 82, 83, 128, 129, 132, 135], [1.0, 1.0, 1.0, 1.0, 0.0, 1.0, 1.0, 1.0, 1.0, 0.0006248, 1.0, 1.0, 1.0, 1.0, 1.0, 0.0, 1.0, 1.0, 1.0, 1.0, 1.0, 1.0, 1.0, 1.0, 1.0, 0.0006248]): _vg.add([_i], _w, 'REPLACE')
_vg = ob_malenpc20.vertex_groups.new(name='lowerback')
for _i, _w in zip([14, 16, 26, 27, 28, 36, 79, 82, 83, 93, 94, 95, 103, 129, 130, 131], [1.0, 1.0, 1.0, 1.0, 1.0, 0.0, 1.0, 1.0, 1.0, 1.0, 1.0, 1.0, 0.0, 1.0, 1.0, 1.0]): _vg.add([_i], _w, 'REPLACE')
_vg = ob_malenpc20.vertex_groups.new(name='thighRight')
for _i, _w in zip([26, 27, 28, 33, 34, 35, 36, 102, 104, 129, 130, 131], [1.0, 1.0, 1.0, 1.0, 1.0, 1.0, 1.0, 0.0, 0.0, 0.0, 1.0, 1.0]): _vg.add([_i], _w, 'REPLACE')
_vg = ob_malenpc20.vertex_groups.new(name='thighLeft')
for _i, _w in zip([35, 37, 93, 94, 95, 100, 101, 102, 103, 129, 130, 131], [0.0, 0.0, 1.0, 1.0, 1.0, 1.0, 1.0, 1.0, 1.0, 0.0, 1.0, 1.0]): _vg.add([_i], _w, 'REPLACE')
_vg = ob_malenpc20.vertex_groups.new(name='shinRight')
for _i, _w in zip([29, 30, 31, 32, 33, 34, 35, 36, 37, 43, 44, 45, 46, 102, 103, 104], [1.0, 1.0, 1.0, 1.0, 1.0, 0.582, 0.0, 1.0, 1.0, 1.0, 1.0, 1.0, 1.0, 0.0, 7.822e-05, 0.0]): _vg.add([_i], _w, 'REPLACE')
_vg = ob_malenpc20.vertex_groups.new(name='shinLeft')
for _i, _w in zip([35, 36, 37, 96, 97, 98, 99, 100, 101, 102, 103, 104, 110, 111, 112, 113], [0.0, 7.822e-05, 0.0, 1.0, 1.0, 1.0, 1.0, 1.0, 0.582, 0.0, 1.0, 1.0, 1.0, 1.0, 1.0, 1.0]): _vg.add([_i], _w, 'REPLACE')
_vg = ob_malenpc20.vertex_groups.new(name='tarsalRight')
for _i, _w in zip([38, 39, 41, 42, 107], [1.0, 1.0, 1.0, 1.0, 0.00877]): _vg.add([_i], _w, 'REPLACE')
_vg = ob_malenpc20.vertex_groups.new(name='tarsalLeft')
for _i, _w in zip([40, 105, 106, 108, 109], [0.00877, 1.0, 1.0, 1.0, 1.0]): _vg.add([_i], _w, 'REPLACE')
_vg = ob_malenpc20.vertex_groups.new(name='tarsaltargetRight')
_vg.add([38, 39, 40], 1.0, 'REPLACE')
_vg = ob_malenpc20.vertex_groups.new(name='tarsaltargetLeft')
_vg.add([105, 106, 107], 1.0, 'REPLACE')
_vg = ob_malenpc20.vertex_groups.new(name='toeRight')
for _i, _w in zip([29, 30, 31, 32, 35, 38, 39, 40, 41, 42, 43, 44, 45, 46, 102, 104], [1.0, 1.0, 1.0, 1.0, 0.0, 1.0, 1.0, 1.0, 1.0, 1.0, 1.0, 1.0, 1.0, 1.0, 0.0, 0.0]): _vg.add([_i], _w, 'REPLACE')
_vg = ob_malenpc20.vertex_groups.new(name='toeLeft')
for _i, _w in zip([35, 37, 96, 97, 98, 99, 102, 105, 106, 107, 108, 109, 110, 111, 112, 113], [0.0, 0.0, 1.0, 1.0, 1.0, 1.0, 0.0, 1.0, 1.0, 1.0, 1.0, 1.0, 1.0, 1.0, 1.0, 1.0]): _vg.add([_i], _w, 'REPLACE')
_m = ob_malenpc20.modifiers.new('Armature', 'ARMATURE')
_m.object = ob_simplerrig
_m.use_bone_envelopes = True
ob_simplerrig.location = (0.0, 0.0, 0.0)
ob_simplerrig.show_in_front = True
ob_simplerrig.lineart.crease_threshold = 0.0
ob_keyboard.location = (0.0, -0.4153, 0.0)
ob_keyboard.lineart.crease_threshold = 0.0

# ---- collection membership
col_collection_1.objects.link(ob_malenpc20)
col_collection_2.objects.link(ob_simplerrig)
col_collection_11.objects.link(ob_keyboard)

# ---- scene / render settings (as saved in the file)
scene.frame_start = 1; scene.frame_end = 1540; scene.frame_set(0)
scene.render.engine = 'BLENDER_EEVEE_NEXT'
scene.render.image_settings.color_mode = 'RGB'
scene.render.image_settings.compression = 100
scene.render.resolution_x = 640
scene.render.resolution_y = 960
scene.render.fps = 60
scene.render.dither_intensity = 0.0
scene.render.bake_margin = 2
scene.render.bake_bias = 0.0
scene.cycles.use_denoising = False
scene.cycles.samples = 10
scene.cycles.sampling_pattern = 'TABULATED_SOBOL'
scene.cycles.light_sampling_threshold = 0.0
scene.cycles.use_adaptive_sampling = False
scene.cycles.use_light_tree = False
scene.cycles.blur_glossy = 0.0
scene.cycles.volume_bounces = 1
scene.cycles.pixel_filter_type = 'GAUSSIAN'
scene.cycles.sample_clamp_indirect = 0.0
scene.view_settings.view_transform = 'Standard'
bpy.context.view_layer.update()

# ---- added for rendering (the .blend has no active camera): camera
cam_auto = bpy.data.cameras.new('AutoCamera')
cam_auto.lens = 50.0
cam_auto.sensor_width = 36.0
cam_auto.clip_end = 1000.0
ob_auto_camera = bpy.data.objects.new('AutoCamera', cam_auto)
scene.collection.objects.link(ob_auto_camera)
ob_auto_camera.location = (2.47655, -2.85275, 2.88501)
ob_auto_camera.rotation_euler = (1.09748, -7.21219e-08, 0.694738)
scene.camera = ob_auto_camera
bpy.context.view_layer.update()
